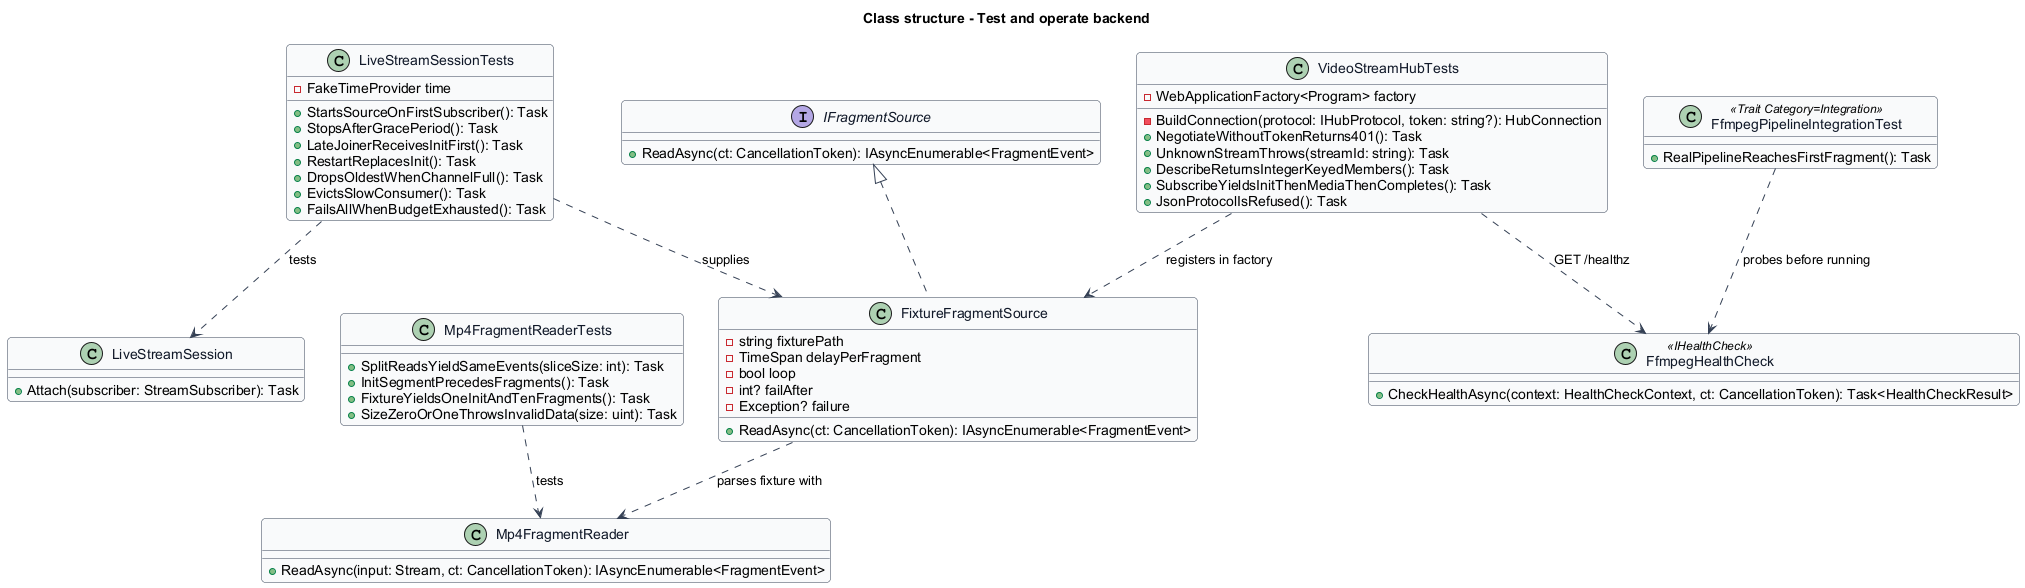

The diagram above was rendered by PlantUML. Its source (embedded in the PNG):
@startuml
skinparam backgroundColor #FFFFFF
skinparam shadowing false
skinparam roundcorner 8
skinparam defaultFontName Arial
skinparam ArrowColor #344054
skinparam class {
  BorderColor #344054
  FontColor #101828
  BackgroundColor #F9FAFB
}
title Class structure - Test and operate backend
interface IFragmentSource {
  +ReadAsync(ct: CancellationToken): IAsyncEnumerable<FragmentEvent>
}
class FixtureFragmentSource {
  -string fixturePath
  -TimeSpan delayPerFragment
  -bool loop
  -int? failAfter
  -Exception? failure
  +ReadAsync(ct: CancellationToken): IAsyncEnumerable<FragmentEvent>
}
class Mp4FragmentReaderTests {
  +SplitReadsYieldSameEvents(sliceSize: int): Task
  +InitSegmentPrecedesFragments(): Task
  +FixtureYieldsOneInitAndTenFragments(): Task
  +SizeZeroOrOneThrowsInvalidData(size: uint): Task
}
class LiveStreamSessionTests {
  -FakeTimeProvider time
  +StartsSourceOnFirstSubscriber(): Task
  +StopsAfterGracePeriod(): Task
  +LateJoinerReceivesInitFirst(): Task
  +RestartReplacesInit(): Task
  +DropsOldestWhenChannelFull(): Task
  +EvictsSlowConsumer(): Task
  +FailsAllWhenBudgetExhausted(): Task
}
class VideoStreamHubTests {
  -WebApplicationFactory<Program> factory
  -BuildConnection(protocol: IHubProtocol, token: string?): HubConnection
  +NegotiateWithoutTokenReturns401(): Task
  +UnknownStreamThrows(streamId: string): Task
  +DescribeReturnsIntegerKeyedMembers(): Task
  +SubscribeYieldsInitThenMediaThenCompletes(): Task
  +JsonProtocolIsRefused(): Task
}
class FfmpegPipelineIntegrationTest <<Trait Category=Integration>> {
  +RealPipelineReachesFirstFragment(): Task
}
class FfmpegHealthCheck <<IHealthCheck>> {
  +CheckHealthAsync(context: HealthCheckContext, ct: CancellationToken): Task<HealthCheckResult>
}
class LiveStreamSession {
  +Attach(subscriber: StreamSubscriber): Task
}
class Mp4FragmentReader {
  +ReadAsync(input: Stream, ct: CancellationToken): IAsyncEnumerable<FragmentEvent>
}
IFragmentSource <|.. FixtureFragmentSource
FixtureFragmentSource ..> Mp4FragmentReader : parses fixture with
Mp4FragmentReaderTests ..> Mp4FragmentReader : tests
LiveStreamSessionTests ..> LiveStreamSession : tests
LiveStreamSessionTests ..> FixtureFragmentSource : supplies
VideoStreamHubTests ..> FixtureFragmentSource : registers in factory
VideoStreamHubTests ..> FfmpegHealthCheck : GET /healthz
FfmpegPipelineIntegrationTest ..> FfmpegHealthCheck : probes before running
@enduml